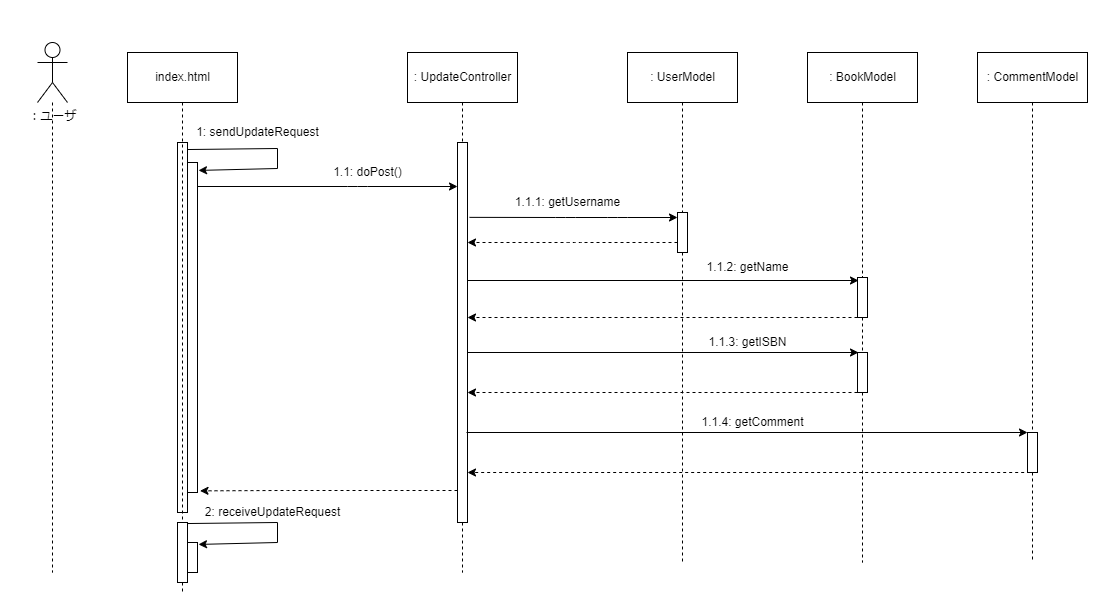

The diagram above was exported from draw.io. Its source (the exported page's mxGraphModel, read from the mxfile embedded in the PNG):
<mxGraphModel dx="515" dy="690" grid="0" gridSize="10" guides="1" tooltips="1" connect="1" arrows="1" fold="1" page="1" pageScale="1" pageWidth="1200" pageHeight="1920" background="#ffffff" math="0" shadow="0">
  <root>
    <mxCell id="0" />
    <mxCell id="1" parent="0" />
    <mxCell id="3" value="" style="rounded=0;whiteSpace=wrap;html=1;strokeColor=none;" vertex="1" parent="1">
      <mxGeometry x="1050" y="620" width="120" height="60" as="geometry" />
    </mxCell>
    <mxCell id="2" value="" style="rounded=0;whiteSpace=wrap;html=1;strokeColor=none;" vertex="1" parent="1">
      <mxGeometry x="63" y="78" width="120" height="60" as="geometry" />
    </mxCell>
    <mxCell id="4" value="" style="edgeStyle=none;html=1;exitX=0.5;exitY=1;exitDx=0;exitDy=0;dashed=1;endArrow=none;endFill=0;" edge="1" parent="1" source="15">
      <mxGeometry relative="1" as="geometry">
        <mxPoint x="745" y="640" as="targetPoint" />
        <mxPoint x="745" y="300" as="sourcePoint" />
      </mxGeometry>
    </mxCell>
    <mxCell id="5" style="edgeStyle=none;html=1;exitX=0.5;exitY=1;exitDx=0;exitDy=0;dashed=1;endArrow=none;endFill=0;startArrow=none;" edge="1" parent="1" source="60">
      <mxGeometry relative="1" as="geometry">
        <mxPoint x="245" y="670" as="targetPoint" />
      </mxGeometry>
    </mxCell>
    <mxCell id="6" style="edgeStyle=none;html=1;endArrow=none;endFill=0;dashed=1;" edge="1" parent="1" source="7">
      <mxGeometry relative="1" as="geometry">
        <mxPoint x="115" y="650" as="targetPoint" />
        <mxPoint x="115" y="210" as="sourcePoint" />
      </mxGeometry>
    </mxCell>
    <mxCell id="7" value="：ユーザ" style="shape=umlActor;verticalLabelPosition=bottom;verticalAlign=top;html=1;" vertex="1" parent="1">
      <mxGeometry x="100" y="120" width="30" height="60" as="geometry" />
    </mxCell>
    <mxCell id="9" value="index.html" style="html=1;" vertex="1" parent="1">
      <mxGeometry x="190" y="130" width="110" height="50" as="geometry" />
    </mxCell>
    <mxCell id="10" value="" style="html=1;points=[];perimeter=orthogonalPerimeter;" vertex="1" parent="1">
      <mxGeometry x="240" y="220" width="10" height="370" as="geometry" />
    </mxCell>
    <mxCell id="11" style="edgeStyle=none;html=1;exitX=0.5;exitY=1;exitDx=0;exitDy=0;dashed=1;endArrow=none;endFill=0;" edge="1" parent="1" source="12">
      <mxGeometry relative="1" as="geometry">
        <mxPoint x="525" y="650" as="targetPoint" />
      </mxGeometry>
    </mxCell>
    <mxCell id="12" value=": UpdateController" style="html=1;" vertex="1" parent="1">
      <mxGeometry x="470" y="130" width="110" height="50" as="geometry" />
    </mxCell>
    <mxCell id="13" value="" style="html=1;points=[];perimeter=orthogonalPerimeter;" vertex="1" parent="1">
      <mxGeometry x="520" y="220" width="10" height="380" as="geometry" />
    </mxCell>
    <mxCell id="15" value=": UserModel" style="html=1;" vertex="1" parent="1">
      <mxGeometry x="690" y="130" width="110" height="50" as="geometry" />
    </mxCell>
    <mxCell id="16" value="" style="html=1;points=[];perimeter=orthogonalPerimeter;" vertex="1" parent="1">
      <mxGeometry x="740" y="290" width="10" height="40" as="geometry" />
    </mxCell>
    <mxCell id="19" value="" style="endArrow=classic;html=1;" edge="1" parent="1" source="31" target="13">
      <mxGeometry width="50" height="50" relative="1" as="geometry">
        <mxPoint x="300" y="264" as="sourcePoint" />
        <mxPoint x="390" y="270" as="targetPoint" />
        <Array as="points">
          <mxPoint x="420" y="264" />
        </Array>
      </mxGeometry>
    </mxCell>
    <mxCell id="20" value="1.1: doPost()" style="text;html=1;align=center;verticalAlign=middle;resizable=0;points=[];autosize=1;strokeColor=none;fillColor=none;" vertex="1" parent="1">
      <mxGeometry x="390" y="240" width="80" height="20" as="geometry" />
    </mxCell>
    <mxCell id="24" value="" style="endArrow=classic;html=1;exitX=1.2;exitY=0.197;exitDx=0;exitDy=0;exitPerimeter=0;" edge="1" parent="1" source="13">
      <mxGeometry width="50" height="50" relative="1" as="geometry">
        <mxPoint x="530" y="350.0799999999999" as="sourcePoint" />
        <mxPoint x="740" y="295" as="targetPoint" />
        <Array as="points">
          <mxPoint x="628" y="295" />
          <mxPoint x="680" y="295" />
        </Array>
      </mxGeometry>
    </mxCell>
    <mxCell id="25" value="1.1.1: getUsername" style="text;html=1;align=center;verticalAlign=middle;resizable=0;points=[];autosize=1;strokeColor=none;fillColor=none;" vertex="1" parent="1">
      <mxGeometry x="570" y="270" width="120" height="20" as="geometry" />
    </mxCell>
    <mxCell id="28" value="" style="endArrow=classic;html=1;entryX=0.1;entryY=0.075;entryDx=0;entryDy=0;entryPerimeter=0;" edge="1" parent="1" source="13" target="39">
      <mxGeometry width="50" height="50" relative="1" as="geometry">
        <mxPoint x="750" y="358" as="sourcePoint" />
        <mxPoint x="950" y="360" as="targetPoint" />
        <Array as="points" />
      </mxGeometry>
    </mxCell>
    <mxCell id="29" value="1.1.2: getName" style="text;html=1;align=center;verticalAlign=middle;resizable=0;points=[];autosize=1;strokeColor=none;fillColor=none;" vertex="1" parent="1">
      <mxGeometry x="760" y="335" width="100" height="20" as="geometry" />
    </mxCell>
    <mxCell id="30" value="" style="endArrow=classic;dashed=1;html=1;endFill=1;entryX=1.25;entryY=0.995;entryDx=0;entryDy=0;entryPerimeter=0;" edge="1" parent="1" source="13" target="31">
      <mxGeometry width="50" height="50" relative="1" as="geometry">
        <mxPoint x="460" y="410" as="sourcePoint" />
        <mxPoint x="300" y="460" as="targetPoint" />
        <Array as="points">
          <mxPoint x="340" y="568" />
        </Array>
      </mxGeometry>
    </mxCell>
    <mxCell id="31" value="" style="html=1;points=[];perimeter=orthogonalPerimeter;" vertex="1" parent="1">
      <mxGeometry x="250" y="240" width="10" height="330" as="geometry" />
    </mxCell>
    <mxCell id="32" value="" style="endArrow=classic;html=1;exitX=1;exitY=0.019;exitDx=0;exitDy=0;exitPerimeter=0;entryX=1.1;entryY=0.024;entryDx=0;entryDy=0;entryPerimeter=0;rounded=0;" edge="1" parent="1" source="10" target="31">
      <mxGeometry width="50" height="50" relative="1" as="geometry">
        <mxPoint x="280" y="250" as="sourcePoint" />
        <mxPoint x="340" y="260" as="targetPoint" />
        <Array as="points">
          <mxPoint x="340" y="226" />
          <mxPoint x="340" y="246" />
        </Array>
      </mxGeometry>
    </mxCell>
    <mxCell id="33" value="1: sendUpdateRequest" style="text;html=1;align=center;verticalAlign=middle;resizable=0;points=[];autosize=1;strokeColor=none;fillColor=none;" vertex="1" parent="1">
      <mxGeometry x="250" y="200" width="140" height="20" as="geometry" />
    </mxCell>
    <mxCell id="34" value="" style="endArrow=classic;dashed=1;html=1;endFill=1;" edge="1" parent="1" source="16">
      <mxGeometry width="50" height="50" relative="1" as="geometry">
        <mxPoint x="730" y="320" as="sourcePoint" />
        <mxPoint x="530" y="320" as="targetPoint" />
        <Array as="points">
          <mxPoint x="660" y="320" />
          <mxPoint x="640" y="320" />
        </Array>
      </mxGeometry>
    </mxCell>
    <mxCell id="37" value="" style="edgeStyle=none;html=1;exitX=0.5;exitY=1;exitDx=0;exitDy=0;dashed=1;endArrow=none;endFill=0;startArrow=none;" edge="1" parent="1" source="44">
      <mxGeometry relative="1" as="geometry">
        <mxPoint x="925" y="640" as="targetPoint" />
        <mxPoint x="925" y="300" as="sourcePoint" />
      </mxGeometry>
    </mxCell>
    <mxCell id="38" value=": BookModel" style="html=1;" vertex="1" parent="1">
      <mxGeometry x="870" y="130" width="110" height="50" as="geometry" />
    </mxCell>
    <mxCell id="39" value="" style="html=1;points=[];perimeter=orthogonalPerimeter;" vertex="1" parent="1">
      <mxGeometry x="920" y="355" width="10" height="40" as="geometry" />
    </mxCell>
    <mxCell id="41" value="" style="edgeStyle=none;html=1;exitX=0.5;exitY=1;exitDx=0;exitDy=0;dashed=1;endArrow=none;endFill=0;" edge="1" parent="1" source="38" target="39">
      <mxGeometry relative="1" as="geometry">
        <mxPoint x="925" y="640" as="targetPoint" />
        <mxPoint x="925" y="180" as="sourcePoint" />
      </mxGeometry>
    </mxCell>
    <mxCell id="43" value="" style="endArrow=classic;dashed=1;html=1;endFill=1;" edge="1" parent="1">
      <mxGeometry width="50" height="50" relative="1" as="geometry">
        <mxPoint x="920" y="395" as="sourcePoint" />
        <mxPoint x="530" y="395" as="targetPoint" />
      </mxGeometry>
    </mxCell>
    <mxCell id="44" value="" style="html=1;points=[];perimeter=orthogonalPerimeter;" vertex="1" parent="1">
      <mxGeometry x="920" y="430" width="10" height="40" as="geometry" />
    </mxCell>
    <mxCell id="45" value="" style="edgeStyle=none;html=1;exitX=0.5;exitY=1;exitDx=0;exitDy=0;dashed=1;endArrow=none;endFill=0;startArrow=none;" edge="1" parent="1" source="39" target="44">
      <mxGeometry relative="1" as="geometry">
        <mxPoint x="925" y="640" as="targetPoint" />
        <mxPoint x="925" y="395" as="sourcePoint" />
      </mxGeometry>
    </mxCell>
    <mxCell id="46" value="" style="endArrow=classic;html=1;entryX=0.1;entryY=0.075;entryDx=0;entryDy=0;entryPerimeter=0;" edge="1" parent="1">
      <mxGeometry width="50" height="50" relative="1" as="geometry">
        <mxPoint x="530" y="430" as="sourcePoint" />
        <mxPoint x="921" y="430" as="targetPoint" />
        <Array as="points" />
      </mxGeometry>
    </mxCell>
    <mxCell id="47" value="" style="endArrow=classic;dashed=1;html=1;endFill=1;" edge="1" parent="1">
      <mxGeometry width="50" height="50" relative="1" as="geometry">
        <mxPoint x="920" y="470" as="sourcePoint" />
        <mxPoint x="530" y="470" as="targetPoint" />
      </mxGeometry>
    </mxCell>
    <mxCell id="48" value="1.1.3: getISBN" style="text;html=1;align=center;verticalAlign=middle;resizable=0;points=[];autosize=1;strokeColor=none;fillColor=none;" vertex="1" parent="1">
      <mxGeometry x="765" y="410" width="90" height="20" as="geometry" />
    </mxCell>
    <mxCell id="50" value=": CommentModel" style="html=1;" vertex="1" parent="1">
      <mxGeometry x="1040" y="130" width="110" height="50" as="geometry" />
    </mxCell>
    <mxCell id="52" value="" style="edgeStyle=none;html=1;exitX=0.5;exitY=1;exitDx=0;exitDy=0;dashed=1;endArrow=none;endFill=0;startArrow=none;" edge="1" parent="1" source="56">
      <mxGeometry relative="1" as="geometry">
        <mxPoint x="1095" y="640" as="targetPoint" />
        <mxPoint x="1095" y="180" as="sourcePoint" />
      </mxGeometry>
    </mxCell>
    <mxCell id="55" value="" style="endArrow=classic;html=1;" edge="1" parent="1" target="56">
      <mxGeometry width="50" height="50" relative="1" as="geometry">
        <mxPoint x="529" y="510" as="sourcePoint" />
        <mxPoint x="1040" y="510" as="targetPoint" />
        <Array as="points" />
      </mxGeometry>
    </mxCell>
    <mxCell id="56" value="" style="html=1;points=[];perimeter=orthogonalPerimeter;" vertex="1" parent="1">
      <mxGeometry x="1090" y="510" width="10" height="40" as="geometry" />
    </mxCell>
    <mxCell id="57" value="" style="edgeStyle=none;html=1;exitX=0.5;exitY=1;exitDx=0;exitDy=0;dashed=1;endArrow=none;endFill=0;" edge="1" parent="1" source="50" target="56">
      <mxGeometry relative="1" as="geometry">
        <mxPoint x="1095" y="640" as="targetPoint" />
        <mxPoint x="1095" y="180" as="sourcePoint" />
      </mxGeometry>
    </mxCell>
    <mxCell id="58" value="1.1.4: getComment" style="text;html=1;align=center;verticalAlign=middle;resizable=0;points=[];autosize=1;strokeColor=none;fillColor=none;" vertex="1" parent="1">
      <mxGeometry x="755" y="490" width="120" height="20" as="geometry" />
    </mxCell>
    <mxCell id="59" value="" style="endArrow=classic;dashed=1;html=1;endFill=1;exitX=-0.333;exitY=1;exitDx=0;exitDy=0;exitPerimeter=0;" edge="1" parent="1" source="56">
      <mxGeometry width="50" height="50" relative="1" as="geometry">
        <mxPoint x="920" y="550" as="sourcePoint" />
        <mxPoint x="530" y="550" as="targetPoint" />
      </mxGeometry>
    </mxCell>
    <mxCell id="60" value="" style="html=1;points=[];perimeter=orthogonalPerimeter;" vertex="1" parent="1">
      <mxGeometry x="240" y="600" width="10" height="60" as="geometry" />
    </mxCell>
    <mxCell id="61" value="" style="edgeStyle=none;html=1;exitX=0.5;exitY=1;exitDx=0;exitDy=0;dashed=1;endArrow=none;endFill=0;" edge="1" parent="1" source="9" target="60">
      <mxGeometry relative="1" as="geometry">
        <mxPoint x="245" y="670" as="targetPoint" />
        <mxPoint x="245" y="180" as="sourcePoint" />
      </mxGeometry>
    </mxCell>
    <mxCell id="62" value="" style="endArrow=classic;html=1;exitX=1;exitY=0.019;exitDx=0;exitDy=0;exitPerimeter=0;entryX=1.1;entryY=0.024;entryDx=0;entryDy=0;entryPerimeter=0;rounded=0;" edge="1" parent="1">
      <mxGeometry width="50" height="50" relative="1" as="geometry">
        <mxPoint x="250" y="601.03" as="sourcePoint" />
        <mxPoint x="261.0000000000001" y="621.92" as="targetPoint" />
        <Array as="points">
          <mxPoint x="340" y="600" />
          <mxPoint x="340" y="620" />
        </Array>
      </mxGeometry>
    </mxCell>
    <mxCell id="63" value="" style="html=1;points=[];perimeter=orthogonalPerimeter;" vertex="1" parent="1">
      <mxGeometry x="250" y="620" width="10" height="30" as="geometry" />
    </mxCell>
    <mxCell id="64" value="2: receiveUpdateRequest" style="text;html=1;align=center;verticalAlign=middle;resizable=0;points=[];autosize=1;strokeColor=none;fillColor=none;" vertex="1" parent="1">
      <mxGeometry x="260" y="580" width="150" height="20" as="geometry" />
    </mxCell>
  </root>
</mxGraphModel>